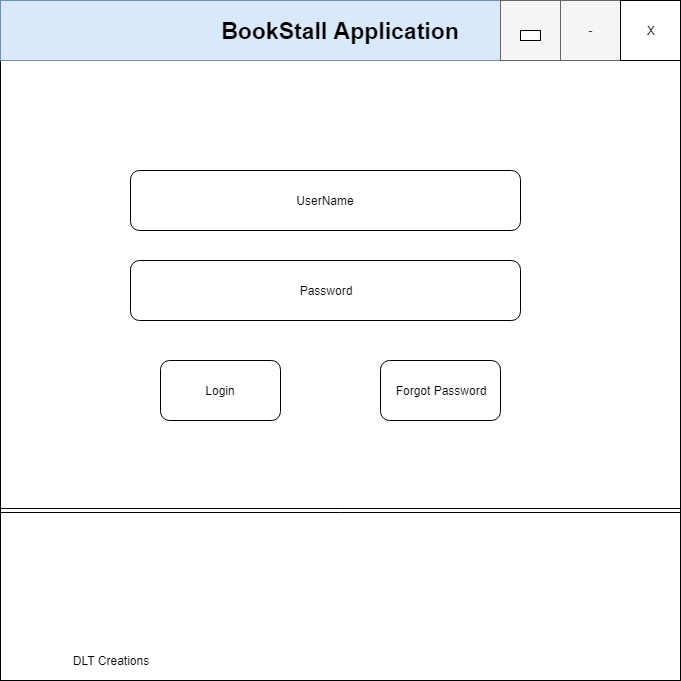

The diagram above was exported from draw.io. Its source (the exported page's mxGraphModel, read from the mxfile embedded in the PNG):
<mxGraphModel dx="1394" dy="747" grid="1" gridSize="10" guides="1" tooltips="1" connect="1" arrows="1" fold="1" page="1" pageScale="1" pageWidth="850" pageHeight="1100" math="0" shadow="0">
  <root>
    <mxCell id="0" />
    <mxCell id="1" parent="0" />
    <mxCell id="hqQxVIBFBhGnc0uYSlfE-1" value="" style="whiteSpace=wrap;html=1;aspect=fixed;" vertex="1" parent="1">
      <mxGeometry x="50" y="60" width="680" height="680" as="geometry" />
    </mxCell>
    <mxCell id="hqQxVIBFBhGnc0uYSlfE-2" value="&lt;div style=&quot;text-align: left&quot;&gt;&lt;b&gt;&lt;font style=&quot;font-size: 23px&quot;&gt;BookStall Application&lt;/font&gt;&lt;/b&gt;&lt;/div&gt;" style="rounded=0;whiteSpace=wrap;html=1;fillColor=#dae8fc;strokeColor=#6c8ebf;align=center;" vertex="1" parent="1">
      <mxGeometry x="50" y="60" width="680" height="60" as="geometry" />
    </mxCell>
    <mxCell id="hqQxVIBFBhGnc0uYSlfE-4" value="-" style="rounded=0;whiteSpace=wrap;html=1;fillColor=#f5f5f5;strokeColor=#666666;fontColor=#333333;" vertex="1" parent="1">
      <mxGeometry x="610" y="60" width="60" height="60" as="geometry" />
    </mxCell>
    <mxCell id="hqQxVIBFBhGnc0uYSlfE-5" value="" style="rounded=0;whiteSpace=wrap;html=1;fillColor=#f5f5f5;strokeColor=#666666;fontColor=#333333;" vertex="1" parent="1">
      <mxGeometry x="550" y="60" width="60" height="60" as="geometry" />
    </mxCell>
    <mxCell id="hqQxVIBFBhGnc0uYSlfE-6" value="X" style="rounded=0;whiteSpace=wrap;html=1;" vertex="1" parent="1">
      <mxGeometry x="670" y="60" width="60" height="60" as="geometry" />
    </mxCell>
    <mxCell id="hqQxVIBFBhGnc0uYSlfE-7" value="" style="rounded=0;whiteSpace=wrap;html=1;" vertex="1" parent="1">
      <mxGeometry x="570" y="90" width="20" height="10" as="geometry" />
    </mxCell>
    <mxCell id="hqQxVIBFBhGnc0uYSlfE-8" value="UserName" style="rounded=1;whiteSpace=wrap;html=1;align=center;" vertex="1" parent="1">
      <mxGeometry x="180" y="230" width="390" height="60" as="geometry" />
    </mxCell>
    <mxCell id="hqQxVIBFBhGnc0uYSlfE-9" value="Password" style="rounded=1;whiteSpace=wrap;html=1;align=center;" vertex="1" parent="1">
      <mxGeometry x="180" y="320" width="390" height="60" as="geometry" />
    </mxCell>
    <mxCell id="hqQxVIBFBhGnc0uYSlfE-10" value="Login" style="rounded=1;whiteSpace=wrap;html=1;align=center;" vertex="1" parent="1">
      <mxGeometry x="210" y="420" width="120" height="60" as="geometry" />
    </mxCell>
    <mxCell id="hqQxVIBFBhGnc0uYSlfE-11" value="Forgot Password" style="rounded=1;whiteSpace=wrap;html=1;align=center;" vertex="1" parent="1">
      <mxGeometry x="430" y="420" width="120" height="60" as="geometry" />
    </mxCell>
    <mxCell id="hqQxVIBFBhGnc0uYSlfE-13" value="" style="shape=link;html=1;entryX=1;entryY=0.75;entryDx=0;entryDy=0;exitX=0;exitY=0.75;exitDx=0;exitDy=0;" edge="1" parent="1" source="hqQxVIBFBhGnc0uYSlfE-1" target="hqQxVIBFBhGnc0uYSlfE-1">
      <mxGeometry width="50" height="50" relative="1" as="geometry">
        <mxPoint x="50" y="810" as="sourcePoint" />
        <mxPoint x="100" y="760" as="targetPoint" />
        <Array as="points" />
      </mxGeometry>
    </mxCell>
    <mxCell id="hqQxVIBFBhGnc0uYSlfE-16" value="DLT Creations" style="text;html=1;strokeColor=none;fillColor=none;align=center;verticalAlign=middle;whiteSpace=wrap;rounded=0;" vertex="1" parent="1">
      <mxGeometry x="50" y="710" width="220" height="20" as="geometry" />
    </mxCell>
  </root>
</mxGraphModel>